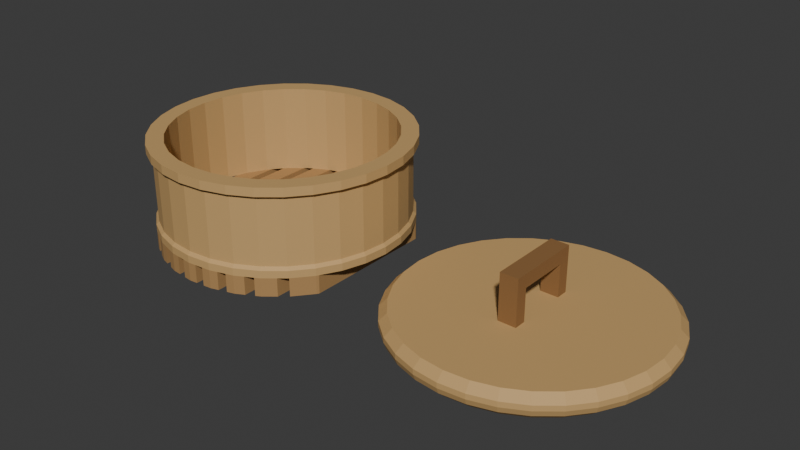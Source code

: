 # Source: source.blend  (saved by Blender 4.3.34; exported with 4.5.12 LTS)
import bpy
from mathutils import Matrix  # noqa: F401  (used for matrix-valued properties, if any)

bpy.ops.wm.read_factory_settings(use_empty=True)
scene = bpy.context.scene
scene.name = 'Scene'

# ---- collections
col_collection = bpy.data.collections.new('Collection'); scene.collection.children.link(col_collection)

# ---- materials (node trees are filled in below, after node groups)
mat_honeybamboo = bpy.data.materials.new('HoneyBamboo')
mat_honeybamboo.diffuse_color = (0.58, 0.36, 0.14, 1.0)
mat_warmbambooslats = bpy.data.materials.new('WarmBambooSlats')
mat_warmbambooslats.diffuse_color = (0.42, 0.24, 0.09, 1.0)
mat_darkbamboobinding = bpy.data.materials.new('DarkBambooBinding')
mat_darkbamboobinding.diffuse_color = (0.27, 0.135, 0.045, 1.0)

# ---- material node trees
mat_honeybamboo.use_nodes = True; mat_honeybamboo.node_tree.nodes.clear()
_N = mat_honeybamboo.node_tree.nodes; _L = mat_honeybamboo.node_tree.links
n0 = _N.new('ShaderNodeBsdfPrincipled'); n0.name = 'Principled BSDF'; n0.location = (10, 300)
n0.inputs[0].default_value = (0.58, 0.36, 0.14, 1.0)
n0.inputs[2].default_value = 0.68
n1 = _N.new('ShaderNodeOutputMaterial'); n1.name = 'Material Output'; n1.location = (300, 300)
_L.new(n0.outputs[0], n1.inputs[0])
n1.is_active_output = True
mat_warmbambooslats.use_nodes = True; mat_warmbambooslats.node_tree.nodes.clear()
_N = mat_warmbambooslats.node_tree.nodes; _L = mat_warmbambooslats.node_tree.links
n0 = _N.new('ShaderNodeBsdfPrincipled'); n0.name = 'Principled BSDF'; n0.location = (10, 300)
n0.inputs[0].default_value = (0.42, 0.24, 0.09, 1.0)
n0.inputs[2].default_value = 0.74
n1 = _N.new('ShaderNodeOutputMaterial'); n1.name = 'Material Output'; n1.location = (300, 300)
_L.new(n0.outputs[0], n1.inputs[0])
n1.is_active_output = True
mat_darkbamboobinding.use_nodes = True; mat_darkbamboobinding.node_tree.nodes.clear()
_N = mat_darkbamboobinding.node_tree.nodes; _L = mat_darkbamboobinding.node_tree.links
n0 = _N.new('ShaderNodeBsdfPrincipled'); n0.name = 'Principled BSDF'; n0.location = (10, 300)
n0.inputs[0].default_value = (0.27, 0.135, 0.045, 1.0)
n0.inputs[2].default_value = 0.72
n1 = _N.new('ShaderNodeOutputMaterial'); n1.name = 'Material Output'; n1.location = (300, 300)
_L.new(n0.outputs[0], n1.inputs[0])
n1.is_active_output = True

# ---- world
world_world = bpy.data.worlds.new('World'); scene.world = world_world
world_world.use_nodes = True; world_world.node_tree.nodes.clear()
_N = world_world.node_tree.nodes; _L = world_world.node_tree.links
n0 = _N.new('ShaderNodeOutputWorld'); n0.name = 'World Output'; n0.location = (300, 300)
n1 = _N.new('ShaderNodeBackground'); n1.name = 'Background'; n1.location = (10, 300)
n1.inputs[0].default_value = (0.05088, 0.05088, 0.05088, 1.0)
_L.new(n1.outputs[0], n0.inputs[0])
n0.is_active_output = True
world_world.color = (0.05088, 0.05088, 0.05088)
world_world.sun_shadow_jitter_overblur = 0.0

# ---- meshes
me_thickcircular_bamboobody = bpy.data.meshes.new('ThickCircular_BambooBody')
me_thickcircular_bamboobody.from_pydata([(0.15, 0.0, 0.025), (0.1471, 0.02926, 0.025), (0.1667, 0.03317, 0.025), (0.17, 0.0, 0.025), (0.1386, 0.0574, 0.025), (0.1571, 0.06506, 0.025), (0.1247, 0.08334, 0.025), (0.1413, 0.09445, 0.025), (0.1061, 0.1061, 0.025), (0.1202, 0.1202, 0.025), (0.08334, 0.1247, 0.025), (0.09445, 0.1413, 0.025), (0.0574, 0.1386, 0.025), (0.06506, 0.1571, 0.025), (0.02926, 0.1471, 0.025), (0.03317, 0.1667, 0.025), (0.0, 0.15, 0.025), (0.0, 0.17, 0.025), (-0.02926, 0.1471, 0.025), (-0.03317, 0.1667, 0.025), (-0.0574, 0.1386, 0.025), (-0.06506, 0.1571, 0.025), (-0.08334, 0.1247, 0.025), (-0.09445, 0.1413, 0.025), (-0.1061, 0.1061, 0.025), (-0.1202, 0.1202, 0.025), (-0.1247, 0.08334, 0.025), (-0.1413, 0.09445, 0.025), (-0.1386, 0.0574, 0.025), (-0.1571, 0.06506, 0.025), (-0.1471, 0.02926, 0.025), (-0.1667, 0.03317, 0.025), (-0.15, 0.0, 0.025), (-0.17, 0.0, 0.025), (-0.1471, -0.02926, 0.025), (-0.1667, -0.03317, 0.025), (-0.1386, -0.0574, 0.025), (-0.1571, -0.06506, 0.025), (-0.1247, -0.08334, 0.025), (-0.1413, -0.09445, 0.025), (-0.1061, -0.1061, 0.025), (-0.1202, -0.1202, 0.025), (-0.08334, -0.1247, 0.025), (-0.09445, -0.1413, 0.025), (-0.0574, -0.1386, 0.025), (-0.06506, -0.1571, 0.025), (-0.02926, -0.1471, 0.025), (-0.03317, -0.1667, 0.025), (0.0, -0.15, 0.025), (0.0, -0.17, 0.025), (0.02926, -0.1471, 0.025), (0.03317, -0.1667, 0.025), (0.0574, -0.1386, 0.025), (0.06506, -0.1571, 0.025), (0.08334, -0.1247, 0.025), (0.09445, -0.1413, 0.025), (0.1061, -0.1061, 0.025), (0.1202, -0.1202, 0.025), (0.1247, -0.08334, 0.025), (0.1413, -0.09445, 0.025), (0.1386, -0.0574, 0.025), (0.1571, -0.06506, 0.025), (0.1471, -0.02926, 0.025), (0.1667, -0.03317, 0.025), (0.1667, 0.03317, 0.035), (0.17, 0.0, 0.035), (0.1571, 0.06506, 0.035), (0.1413, 0.09445, 0.035), (0.1202, 0.1202, 0.035), (0.09445, 0.1413, 0.035), (0.06506, 0.1571, 0.035), (0.03317, 0.1667, 0.035), (0.0, 0.17, 0.035), (-0.03317, 0.1667, 0.035), (-0.06506, 0.1571, 0.035), (-0.09445, 0.1413, 0.035), (-0.1202, 0.1202, 0.035), (-0.1413, 0.09445, 0.035), (-0.1571, 0.06506, 0.035), (-0.1667, 0.03317, 0.035), (-0.17, 0.0, 0.035), (-0.1667, -0.03317, 0.035), (-0.1571, -0.06506, 0.035), (-0.1413, -0.09445, 0.035), (-0.1202, -0.1202, 0.035), (-0.09445, -0.1413, 0.035), (-0.06506, -0.1571, 0.035), (-0.03317, -0.1667, 0.035), (0.0, -0.17, 0.035), (0.03317, -0.1667, 0.035), (0.06506, -0.1571, 0.035), (0.09445, -0.1413, 0.035), (0.1202, -0.1202, 0.035), (0.1413, -0.09445, 0.035), (0.1571, -0.06506, 0.035), (0.1667, -0.03317, 0.035), (0.1628, 0.03238, 0.039), (0.166, 0.0, 0.039), (0.1534, 0.06353, 0.039), (0.138, 0.09222, 0.039), (0.1174, 0.1174, 0.039), (0.09222, 0.138, 0.039), (0.06353, 0.1534, 0.039), (0.03238, 0.1628, 0.039), (0.0, 0.166, 0.039), (-0.03238, 0.1628, 0.039), (-0.06353, 0.1534, 0.039), (-0.09222, 0.138, 0.039), (-0.1174, 0.1174, 0.039), (-0.138, 0.09222, 0.039), (-0.1534, 0.06353, 0.039), (-0.1628, 0.03238, 0.039), (-0.166, 0.0, 0.039), (-0.1628, -0.03238, 0.039), (-0.1534, -0.06353, 0.039), (-0.138, -0.09222, 0.039), (-0.1174, -0.1174, 0.039), (-0.09222, -0.138, 0.039), (-0.06353, -0.1534, 0.039), (-0.03238, -0.1628, 0.039), (0.0, -0.166, 0.039), (0.03238, -0.1628, 0.039), (0.06353, -0.1534, 0.039), (0.09222, -0.138, 0.039), (0.1174, -0.1174, 0.039), (0.138, -0.09222, 0.039), (0.1534, -0.06353, 0.039), (0.1628, -0.03238, 0.039), (0.1628, 0.03238, 0.129), (0.166, 0.0, 0.129), (0.1534, 0.06353, 0.129), (0.138, 0.09222, 0.129), (0.1174, 0.1174, 0.129), (0.09222, 0.138, 0.129), (0.06353, 0.1534, 0.129), (0.03238, 0.1628, 0.129), (0.0, 0.166, 0.129), (-0.03238, 0.1628, 0.129), (-0.06353, 0.1534, 0.129), (-0.09222, 0.138, 0.129), (-0.1174, 0.1174, 0.129), (-0.138, 0.09222, 0.129), (-0.1534, 0.06353, 0.129), (-0.1628, 0.03238, 0.129), (-0.166, 0.0, 0.129), (-0.1628, -0.03238, 0.129), (-0.1534, -0.06353, 0.129), (-0.138, -0.09222, 0.129), (-0.1174, -0.1174, 0.129), (-0.09222, -0.138, 0.129), (-0.06353, -0.1534, 0.129), (-0.03238, -0.1628, 0.129), (0.0, -0.166, 0.129), (0.03238, -0.1628, 0.129), (0.06353, -0.1534, 0.129), (0.09222, -0.138, 0.129), (0.1174, -0.1174, 0.129), (0.138, -0.09222, 0.129), (0.1534, -0.06353, 0.129), (0.1628, -0.03238, 0.129), (0.1697, 0.03375, 0.133), (0.173, 0.0, 0.133), (0.1598, 0.0662, 0.133), (0.1438, 0.09611, 0.133), (0.1223, 0.1223, 0.133), (0.09611, 0.1438, 0.133), (0.0662, 0.1598, 0.133), (0.03375, 0.1697, 0.133), (0.0, 0.173, 0.133), (-0.03375, 0.1697, 0.133), (-0.0662, 0.1598, 0.133), (-0.09611, 0.1438, 0.133), (-0.1223, 0.1223, 0.133), (-0.1438, 0.09611, 0.133), (-0.1598, 0.0662, 0.133), (-0.1697, 0.03375, 0.133), (-0.173, 0.0, 0.133), (-0.1697, -0.03375, 0.133), (-0.1598, -0.0662, 0.133), (-0.1438, -0.09611, 0.133), (-0.1223, -0.1223, 0.133), (-0.09611, -0.1438, 0.133), (-0.0662, -0.1598, 0.133), (-0.03375, -0.1697, 0.133), (0.0, -0.173, 0.133), (0.03375, -0.1697, 0.133), (0.0662, -0.1598, 0.133), (0.09611, -0.1438, 0.133), (0.1223, -0.1223, 0.133), (0.1438, -0.09611, 0.133), (0.1598, -0.0662, 0.133), (0.1697, -0.03375, 0.133), (0.1697, 0.03375, 0.145), (0.173, 0.0, 0.145), (0.1598, 0.0662, 0.145), (0.1438, 0.09611, 0.145), (0.1223, 0.1223, 0.145), (0.09611, 0.1438, 0.145), (0.0662, 0.1598, 0.145), (0.03375, 0.1697, 0.145), (0.0, 0.173, 0.145), (-0.03375, 0.1697, 0.145), (-0.0662, 0.1598, 0.145), (-0.09611, 0.1438, 0.145), (-0.1223, 0.1223, 0.145), (-0.1438, 0.09611, 0.145), (-0.1598, 0.0662, 0.145), (-0.1697, 0.03375, 0.145), (-0.173, 0.0, 0.145), (-0.1697, -0.03375, 0.145), (-0.1598, -0.0662, 0.145), (-0.1438, -0.09611, 0.145), (-0.1223, -0.1223, 0.145), (-0.09611, -0.1438, 0.145), (-0.0662, -0.1598, 0.145), (-0.03375, -0.1697, 0.145), (0.0, -0.173, 0.145), (0.03375, -0.1697, 0.145), (0.0662, -0.1598, 0.145), (0.09611, -0.1438, 0.145), (0.1223, -0.1223, 0.145), (0.1438, -0.09611, 0.145), (0.1598, -0.0662, 0.145), (0.1697, -0.03375, 0.145), (0.1471, 0.02926, 0.145), (0.15, 0.0, 0.145), (0.1386, 0.0574, 0.145), (0.1247, 0.08334, 0.145), (0.1061, 0.1061, 0.145), (0.08334, 0.1247, 0.145), (0.0574, 0.1386, 0.145), (0.02926, 0.1471, 0.145), (0.0, 0.15, 0.145), (-0.02926, 0.1471, 0.145), (-0.0574, 0.1386, 0.145), (-0.08334, 0.1247, 0.145), (-0.1061, 0.1061, 0.145), (-0.1247, 0.08334, 0.145), (-0.1386, 0.0574, 0.145), (-0.1471, 0.02926, 0.145), (-0.15, 0.0, 0.145), (-0.1471, -0.02926, 0.145), (-0.1386, -0.0574, 0.145), (-0.1247, -0.08334, 0.145), (-0.1061, -0.1061, 0.145), (-0.08334, -0.1247, 0.145), (-0.0574, -0.1386, 0.145), (-0.02926, -0.1471, 0.145), (0.0, -0.15, 0.145), (0.02926, -0.1471, 0.145), (0.0574, -0.1386, 0.145), (0.08334, -0.1247, 0.145), (0.1061, -0.1061, 0.145), (0.1247, -0.08334, 0.145), (0.1386, -0.0574, 0.145), (0.1471, -0.02926, 0.145)], [], [(0, 1, 2), (0, 2, 3), (1, 4, 5), (1, 5, 2), (4, 6, 7), (4, 7, 5), (6, 8, 9), (6, 9, 7), (8, 10, 11), (8, 11, 9), (10, 12, 13), (10, 13, 11), (12, 14, 15), (12, 15, 13), (14, 16, 17), (14, 17, 15), (16, 18, 19), (16, 19, 17), (18, 20, 21), (18, 21, 19), (20, 22, 23), (20, 23, 21), (22, 24, 25), (22, 25, 23), (24, 26, 27), (24, 27, 25), (26, 28, 29), (26, 29, 27), (28, 30, 31), (28, 31, 29), (30, 32, 33), (30, 33, 31), (32, 34, 35), (32, 35, 33), (34, 36, 37), (34, 37, 35), (36, 38, 39), (36, 39, 37), (38, 40, 41), (38, 41, 39), (40, 42, 43), (40, 43, 41), (42, 44, 45), (42, 45, 43), (44, 46, 47), (44, 47, 45), (46, 48, 49), (46, 49, 47), (48, 50, 51), (48, 51, 49), (50, 52, 53), (50, 53, 51), (52, 54, 55), (52, 55, 53), (54, 56, 57), (54, 57, 55), (56, 58, 59), (56, 59, 57), (58, 60, 61), (58, 61, 59), (60, 62, 63), (60, 63, 61), (62, 0, 3), (62, 3, 63), (3, 2, 64), (3, 64, 65), (2, 5, 66), (2, 66, 64), (5, 7, 67), (5, 67, 66), (7, 9, 68), (7, 68, 67), (9, 11, 69), (9, 69, 68), (11, 13, 70), (11, 70, 69), (13, 15, 71), (13, 71, 70), (15, 17, 72), (15, 72, 71), (17, 19, 73), (17, 73, 72), (19, 21, 74), (19, 74, 73), (21, 23, 75), (21, 75, 74), (23, 25, 76), (23, 76, 75), (25, 27, 77), (25, 77, 76), (27, 29, 78), (27, 78, 77), (29, 31, 79), (29, 79, 78), (31, 33, 80), (31, 80, 79), (33, 35, 81), (33, 81, 80), (35, 37, 82), (35, 82, 81), (37, 39, 83), (37, 83, 82), (39, 41, 84), (39, 84, 83), (41, 43, 85), (41, 85, 84), (43, 45, 86), (43, 86, 85), (45, 47, 87), (45, 87, 86), (47, 49, 88), (47, 88, 87), (49, 51, 89), (49, 89, 88), (51, 53, 90), (51, 90, 89), (53, 55, 91), (53, 91, 90), (55, 57, 92), (55, 92, 91), (57, 59, 93), (57, 93, 92), (59, 61, 94), (59, 94, 93), (61, 63, 95), (61, 95, 94), (63, 3, 65), (63, 65, 95), (65, 64, 96), (65, 96, 97), (64, 66, 98), (64, 98, 96), (66, 67, 99), (66, 99, 98), (67, 68, 100), (67, 100, 99), (68, 69, 101), (68, 101, 100), (69, 70, 102), (69, 102, 101), (70, 71, 103), (70, 103, 102), (71, 72, 104), (71, 104, 103), (72, 73, 105), (72, 105, 104), (73, 74, 106), (73, 106, 105), (74, 75, 107), (74, 107, 106), (75, 76, 108), (75, 108, 107), (76, 77, 109), (76, 109, 108), (77, 78, 110), (77, 110, 109), (78, 79, 111), (78, 111, 110), (79, 80, 112), (79, 112, 111), (80, 81, 113), (80, 113, 112), (81, 82, 114), (81, 114, 113), (82, 83, 115), (82, 115, 114), (83, 84, 116), (83, 116, 115), (84, 85, 117), (84, 117, 116), (85, 86, 118), (85, 118, 117), (86, 87, 119), (86, 119, 118), (87, 88, 120), (87, 120, 119), (88, 89, 121), (88, 121, 120), (89, 90, 122), (89, 122, 121), (90, 91, 123), (90, 123, 122), (91, 92, 124), (91, 124, 123), (92, 93, 125), (92, 125, 124), (93, 94, 126), (93, 126, 125), (94, 95, 127), (94, 127, 126), (95, 65, 97), (95, 97, 127), (97, 96, 128), (97, 128, 129), (96, 98, 130), (96, 130, 128), (98, 99, 131), (98, 131, 130), (99, 100, 132), (99, 132, 131), (100, 101, 133), (100, 133, 132), (101, 102, 134), (101, 134, 133), (102, 103, 135), (102, 135, 134), (103, 104, 136), (103, 136, 135), (104, 105, 137), (104, 137, 136), (105, 106, 138), (105, 138, 137), (106, 107, 139), (106, 139, 138), (107, 108, 140), (107, 140, 139), (108, 109, 141), (108, 141, 140), (109, 110, 142), (109, 142, 141), (110, 111, 143), (110, 143, 142), (111, 112, 144), (111, 144, 143), (112, 113, 145), (112, 145, 144), (113, 114, 146), (113, 146, 145), (114, 115, 147), (114, 147, 146), (115, 116, 148), (115, 148, 147), (116, 117, 149), (116, 149, 148), (117, 118, 150), (117, 150, 149), (118, 119, 151), (118, 151, 150), (119, 120, 152), (119, 152, 151), (120, 121, 153), (120, 153, 152), (121, 122, 154), (121, 154, 153), (122, 123, 155), (122, 155, 154), (123, 124, 156), (123, 156, 155), (124, 125, 157), (124, 157, 156), (125, 126, 158), (125, 158, 157), (126, 127, 159), (126, 159, 158), (127, 97, 129), (127, 129, 159), (129, 128, 160), (129, 160, 161), (128, 130, 162), (128, 162, 160), (130, 131, 163), (130, 163, 162), (131, 132, 164), (131, 164, 163), (132, 133, 165), (132, 165, 164), (133, 134, 166), (133, 166, 165), (134, 135, 167), (134, 167, 166), (135, 136, 168), (135, 168, 167), (136, 137, 169), (136, 169, 168), (137, 138, 170), (137, 170, 169), (138, 139, 171), (138, 171, 170), (139, 140, 172), (139, 172, 171), (140, 141, 173), (140, 173, 172), (141, 142, 174), (141, 174, 173), (142, 143, 175), (142, 175, 174), (143, 144, 176), (143, 176, 175), (144, 145, 177), (144, 177, 176), (145, 146, 178), (145, 178, 177), (146, 147, 179), (146, 179, 178), (147, 148, 180), (147, 180, 179), (148, 149, 181), (148, 181, 180), (149, 150, 182), (149, 182, 181), (150, 151, 183), (150, 183, 182), (151, 152, 184), (151, 184, 183), (152, 153, 185), (152, 185, 184), (153, 154, 186), (153, 186, 185), (154, 155, 187), (154, 187, 186), (155, 156, 188), (155, 188, 187), (156, 157, 189), (156, 189, 188), (157, 158, 190), (157, 190, 189), (158, 159, 191), (158, 191, 190), (159, 129, 161), (159, 161, 191), (161, 160, 192), (161, 192, 193), (160, 162, 194), (160, 194, 192), (162, 163, 195), (162, 195, 194), (163, 164, 196), (163, 196, 195), (164, 165, 197), (164, 197, 196), (165, 166, 198), (165, 198, 197), (166, 167, 199), (166, 199, 198), (167, 168, 200), (167, 200, 199), (168, 169, 201), (168, 201, 200), (169, 170, 202), (169, 202, 201), (170, 171, 203), (170, 203, 202), (171, 172, 204), (171, 204, 203), (172, 173, 205), (172, 205, 204), (173, 174, 206), (173, 206, 205), (174, 175, 207), (174, 207, 206), (175, 176, 208), (175, 208, 207), (176, 177, 209), (176, 209, 208), (177, 178, 210), (177, 210, 209), (178, 179, 211), (178, 211, 210), (179, 180, 212), (179, 212, 211), (180, 181, 213), (180, 213, 212), (181, 182, 214), (181, 214, 213), (182, 183, 215), (182, 215, 214), (183, 184, 216), (183, 216, 215), (184, 185, 217), (184, 217, 216), (185, 186, 218), (185, 218, 217), (186, 187, 219), (186, 219, 218), (187, 188, 220), (187, 220, 219), (188, 189, 221), (188, 221, 220), (189, 190, 222), (189, 222, 221), (190, 191, 223), (190, 223, 222), (191, 161, 193), (191, 193, 223), (193, 192, 224), (193, 224, 225), (192, 194, 226), (192, 226, 224), (194, 195, 227), (194, 227, 226), (195, 196, 228), (195, 228, 227), (196, 197, 229), (196, 229, 228), (197, 198, 230), (197, 230, 229), (198, 199, 231), (198, 231, 230), (199, 200, 232), (199, 232, 231), (200, 201, 233), (200, 233, 232), (201, 202, 234), (201, 234, 233), (202, 203, 235), (202, 235, 234), (203, 204, 236), (203, 236, 235), (204, 205, 237), (204, 237, 236), (205, 206, 238), (205, 238, 237), (206, 207, 239), (206, 239, 238), (207, 208, 240), (207, 240, 239), (208, 209, 241), (208, 241, 240), (209, 210, 242), (209, 242, 241), (210, 211, 243), (210, 243, 242), (211, 212, 244), (211, 244, 243), (212, 213, 245), (212, 245, 244), (213, 214, 246), (213, 246, 245), (214, 215, 247), (214, 247, 246), (215, 216, 248), (215, 248, 247), (216, 217, 249), (216, 249, 248), (217, 218, 250), (217, 250, 249), (218, 219, 251), (218, 251, 250), (219, 220, 252), (219, 252, 251), (220, 221, 253), (220, 253, 252), (221, 222, 254), (221, 254, 253), (222, 223, 255), (222, 255, 254), (223, 193, 225), (223, 225, 255), (225, 224, 1), (225, 1, 0), (224, 226, 4), (224, 4, 1), (226, 227, 6), (226, 6, 4), (227, 228, 8), (227, 8, 6), (228, 229, 10), (228, 10, 8), (229, 230, 12), (229, 12, 10), (230, 231, 14), (230, 14, 12), (231, 232, 16), (231, 16, 14), (232, 233, 18), (232, 18, 16), (233, 234, 20), (233, 20, 18), (234, 235, 22), (234, 22, 20), (235, 236, 24), (235, 24, 22), (236, 237, 26), (236, 26, 24), (237, 238, 28), (237, 28, 26), (238, 239, 30), (238, 30, 28), (239, 240, 32), (239, 32, 30), (240, 241, 34), (240, 34, 32), (241, 242, 36), (241, 36, 34), (242, 243, 38), (242, 38, 36), (243, 244, 40), (243, 40, 38), (244, 245, 42), (244, 42, 40), (245, 246, 44), (245, 44, 42), (246, 247, 46), (246, 46, 44), (247, 248, 48), (247, 48, 46), (248, 249, 50), (248, 50, 48), (249, 250, 52), (249, 52, 50), (250, 251, 54), (250, 54, 52), (251, 252, 56), (251, 56, 54), (252, 253, 58), (252, 58, 56), (253, 254, 60), (253, 60, 58), (254, 255, 62), (254, 62, 60), (255, 225, 0), (255, 0, 62)])
me_thickcircular_bamboobody.materials.append(mat_honeybamboo)
me_thickcircular_bamboobody.materials.append(mat_warmbambooslats)
me_thickcircular_bamboobody.materials.append(mat_darkbamboobinding)
me_thickcircular_bamboobody.update()
me_finitebottombambooslat_01 = bpy.data.meshes.new('FiniteBottomBambooSlat_01')
me_finitebottombambooslat_01.from_pydata([(-0.1413, 0.09445, 0.0), (-0.143, 0.09136, 0.0), (-0.143, -0.09136, 0.0), (-0.1413, -0.09445, 0.0), (-0.121, -0.1192, 0.0), (-0.121, 0.1192, 0.0), (-0.1413, 0.09445, 0.025), (-0.143, 0.09136, 0.025), (-0.143, -0.09136, 0.025), (-0.1413, -0.09445, 0.025), (-0.121, -0.1192, 0.025), (-0.121, 0.1192, 0.025)], [], [(2, 1, 0), (3, 2, 0), (4, 3, 0), (0, 5, 4), (6, 7, 8), (6, 8, 9), (6, 9, 10), (10, 11, 6), (1, 2, 8), (1, 8, 7), (2, 3, 9), (2, 9, 8), (3, 4, 10), (3, 10, 9), (4, 5, 11), (4, 11, 10), (5, 0, 6), (5, 6, 11), (0, 1, 7), (0, 7, 6)])
me_finitebottombambooslat_01.polygons.foreach_set('material_index', [1, 1, 1, 1, 1, 1, 1, 1, 1, 1, 1, 1, 1, 1, 1, 1, 1, 1, 1, 1])
me_finitebottombambooslat_01.materials.append(mat_honeybamboo)
me_finitebottombambooslat_01.materials.append(mat_warmbambooslats)
me_finitebottombambooslat_01.materials.append(mat_darkbamboobinding)
me_finitebottombambooslat_01.update()
me_finitebottombambooslat_02 = bpy.data.meshes.new('FiniteBottomBambooSlat_02')
me_finitebottombambooslat_02.from_pydata([(-0.09445, 0.1413, 0.0), (-0.11, 0.1286, 0.0), (-0.11, -0.1286, 0.0), (-0.09445, -0.1413, 0.0), (-0.088, -0.1448, 0.0), (-0.088, 0.1448, 0.0), (-0.09445, 0.1413, 0.025), (-0.11, 0.1286, 0.025), (-0.11, -0.1286, 0.025), (-0.09445, -0.1413, 0.025), (-0.088, -0.1448, 0.025), (-0.088, 0.1448, 0.025)], [], [(2, 1, 0), (3, 2, 0), (4, 3, 0), (0, 5, 4), (6, 7, 8), (6, 8, 9), (6, 9, 10), (10, 11, 6), (1, 2, 8), (1, 8, 7), (2, 3, 9), (2, 9, 8), (3, 4, 10), (3, 10, 9), (4, 5, 11), (4, 11, 10), (5, 0, 6), (5, 6, 11), (0, 1, 7), (0, 7, 6)])
me_finitebottombambooslat_02.polygons.foreach_set('material_index', [1, 1, 1, 1, 1, 1, 1, 1, 1, 1, 1, 1, 1, 1, 1, 1, 1, 1, 1, 1])
me_finitebottombambooslat_02.materials.append(mat_honeybamboo)
me_finitebottombambooslat_02.materials.append(mat_warmbambooslats)
me_finitebottombambooslat_02.materials.append(mat_darkbamboobinding)
me_finitebottombambooslat_02.update()
me_finitebottombambooslat_03 = bpy.data.meshes.new('FiniteBottomBambooSlat_03')
me_finitebottombambooslat_03.from_pydata([(-0.06506, 0.1571, 0.0), (-0.077, 0.1507, 0.0), (-0.077, -0.1507, 0.0), (-0.06506, -0.1571, 0.0), (-0.055, -0.1601, 0.0), (-0.055, 0.1601, 0.0), (-0.06506, 0.1571, 0.025), (-0.077, 0.1507, 0.025), (-0.077, -0.1507, 0.025), (-0.06506, -0.1571, 0.025), (-0.055, -0.1601, 0.025), (-0.055, 0.1601, 0.025)], [], [(2, 1, 0), (3, 2, 0), (4, 3, 0), (0, 5, 4), (6, 7, 8), (6, 8, 9), (6, 9, 10), (10, 11, 6), (1, 2, 8), (1, 8, 7), (2, 3, 9), (2, 9, 8), (3, 4, 10), (3, 10, 9), (4, 5, 11), (4, 11, 10), (5, 0, 6), (5, 6, 11), (0, 1, 7), (0, 7, 6)])
me_finitebottombambooslat_03.polygons.foreach_set('material_index', [1, 1, 1, 1, 1, 1, 1, 1, 1, 1, 1, 1, 1, 1, 1, 1, 1, 1, 1, 1])
me_finitebottombambooslat_03.materials.append(mat_honeybamboo)
me_finitebottombambooslat_03.materials.append(mat_warmbambooslats)
me_finitebottombambooslat_03.materials.append(mat_darkbamboobinding)
me_finitebottombambooslat_03.update()
me_finitebottombambooslat_04 = bpy.data.meshes.new('FiniteBottomBambooSlat_04')
me_finitebottombambooslat_04.from_pydata([(-0.03317, 0.1667, 0.0), (-0.044, 0.1634, 0.0), (-0.044, -0.1634, 0.0), (-0.03317, -0.1667, 0.0), (-0.022, -0.1678, 0.0), (-0.022, 0.1678, 0.0), (-0.03317, 0.1667, 0.025), (-0.044, 0.1634, 0.025), (-0.044, -0.1634, 0.025), (-0.03317, -0.1667, 0.025), (-0.022, -0.1678, 0.025), (-0.022, 0.1678, 0.025)], [], [(2, 1, 0), (3, 2, 0), (4, 3, 0), (0, 5, 4), (6, 7, 8), (6, 8, 9), (6, 9, 10), (10, 11, 6), (1, 2, 8), (1, 8, 7), (2, 3, 9), (2, 9, 8), (3, 4, 10), (3, 10, 9), (4, 5, 11), (4, 11, 10), (5, 0, 6), (5, 6, 11), (0, 1, 7), (0, 7, 6)])
me_finitebottombambooslat_04.polygons.foreach_set('material_index', [1, 1, 1, 1, 1, 1, 1, 1, 1, 1, 1, 1, 1, 1, 1, 1, 1, 1, 1, 1])
me_finitebottombambooslat_04.materials.append(mat_honeybamboo)
me_finitebottombambooslat_04.materials.append(mat_warmbambooslats)
me_finitebottombambooslat_04.materials.append(mat_darkbamboobinding)
me_finitebottombambooslat_04.update()
me_finitebottombambooslat_05 = bpy.data.meshes.new('FiniteBottomBambooSlat_05')
me_finitebottombambooslat_05.from_pydata([(0.0, 0.17, 0.0), (-0.011, 0.1689, 0.0), (-0.011, -0.1689, 0.0), (0.0, -0.17, 0.0), (0.011, -0.1689, 0.0), (0.011, 0.1689, 0.0), (0.0, 0.17, 0.025), (-0.011, 0.1689, 0.025), (-0.011, -0.1689, 0.025), (0.0, -0.17, 0.025), (0.011, -0.1689, 0.025), (0.011, 0.1689, 0.025)], [], [(2, 1, 0), (3, 2, 0), (4, 3, 0), (0, 5, 4), (6, 7, 8), (6, 8, 9), (6, 9, 10), (10, 11, 6), (1, 2, 8), (1, 8, 7), (2, 3, 9), (2, 9, 8), (3, 4, 10), (3, 10, 9), (4, 5, 11), (4, 11, 10), (5, 0, 6), (5, 6, 11), (0, 1, 7), (0, 7, 6)])
me_finitebottombambooslat_05.polygons.foreach_set('material_index', [1, 1, 1, 1, 1, 1, 1, 1, 1, 1, 1, 1, 1, 1, 1, 1, 1, 1, 1, 1])
me_finitebottombambooslat_05.materials.append(mat_honeybamboo)
me_finitebottombambooslat_05.materials.append(mat_warmbambooslats)
me_finitebottombambooslat_05.materials.append(mat_darkbamboobinding)
me_finitebottombambooslat_05.update()
me_finitebottombambooslat_06 = bpy.data.meshes.new('FiniteBottomBambooSlat_06')
me_finitebottombambooslat_06.from_pydata([(0.03317, 0.1667, 0.0), (0.022, 0.1678, 0.0), (0.022, -0.1678, 0.0), (0.03317, -0.1667, 0.0), (0.044, -0.1634, 0.0), (0.044, 0.1634, 0.0), (0.03317, 0.1667, 0.025), (0.022, 0.1678, 0.025), (0.022, -0.1678, 0.025), (0.03317, -0.1667, 0.025), (0.044, -0.1634, 0.025), (0.044, 0.1634, 0.025)], [], [(2, 1, 0), (3, 2, 0), (4, 3, 0), (0, 5, 4), (6, 7, 8), (6, 8, 9), (6, 9, 10), (10, 11, 6), (1, 2, 8), (1, 8, 7), (2, 3, 9), (2, 9, 8), (3, 4, 10), (3, 10, 9), (4, 5, 11), (4, 11, 10), (5, 0, 6), (5, 6, 11), (0, 1, 7), (0, 7, 6)])
me_finitebottombambooslat_06.polygons.foreach_set('material_index', [1, 1, 1, 1, 1, 1, 1, 1, 1, 1, 1, 1, 1, 1, 1, 1, 1, 1, 1, 1])
me_finitebottombambooslat_06.materials.append(mat_honeybamboo)
me_finitebottombambooslat_06.materials.append(mat_warmbambooslats)
me_finitebottombambooslat_06.materials.append(mat_darkbamboobinding)
me_finitebottombambooslat_06.update()
me_finitebottombambooslat_07 = bpy.data.meshes.new('FiniteBottomBambooSlat_07')
me_finitebottombambooslat_07.from_pydata([(0.06506, 0.1571, 0.0), (0.055, 0.1601, 0.0), (0.055, -0.1601, 0.0), (0.06506, -0.1571, 0.0), (0.077, -0.1507, 0.0), (0.077, 0.1507, 0.0), (0.06506, 0.1571, 0.025), (0.055, 0.1601, 0.025), (0.055, -0.1601, 0.025), (0.06506, -0.1571, 0.025), (0.077, -0.1507, 0.025), (0.077, 0.1507, 0.025)], [], [(2, 1, 0), (3, 2, 0), (4, 3, 0), (0, 5, 4), (6, 7, 8), (6, 8, 9), (6, 9, 10), (10, 11, 6), (1, 2, 8), (1, 8, 7), (2, 3, 9), (2, 9, 8), (3, 4, 10), (3, 10, 9), (4, 5, 11), (4, 11, 10), (5, 0, 6), (5, 6, 11), (0, 1, 7), (0, 7, 6)])
me_finitebottombambooslat_07.polygons.foreach_set('material_index', [1, 1, 1, 1, 1, 1, 1, 1, 1, 1, 1, 1, 1, 1, 1, 1, 1, 1, 1, 1])
me_finitebottombambooslat_07.materials.append(mat_honeybamboo)
me_finitebottombambooslat_07.materials.append(mat_warmbambooslats)
me_finitebottombambooslat_07.materials.append(mat_darkbamboobinding)
me_finitebottombambooslat_07.update()
me_finitebottombambooslat_08 = bpy.data.meshes.new('FiniteBottomBambooSlat_08')
me_finitebottombambooslat_08.from_pydata([(0.09445, 0.1413, 0.0), (0.088, 0.1448, 0.0), (0.088, -0.1448, 0.0), (0.09445, -0.1413, 0.0), (0.11, -0.1286, 0.0), (0.11, 0.1286, 0.0), (0.09445, 0.1413, 0.025), (0.088, 0.1448, 0.025), (0.088, -0.1448, 0.025), (0.09445, -0.1413, 0.025), (0.11, -0.1286, 0.025), (0.11, 0.1286, 0.025)], [], [(2, 1, 0), (3, 2, 0), (4, 3, 0), (0, 5, 4), (6, 7, 8), (6, 8, 9), (6, 9, 10), (10, 11, 6), (1, 2, 8), (1, 8, 7), (2, 3, 9), (2, 9, 8), (3, 4, 10), (3, 10, 9), (4, 5, 11), (4, 11, 10), (5, 0, 6), (5, 6, 11), (0, 1, 7), (0, 7, 6)])
me_finitebottombambooslat_08.polygons.foreach_set('material_index', [1, 1, 1, 1, 1, 1, 1, 1, 1, 1, 1, 1, 1, 1, 1, 1, 1, 1, 1, 1])
me_finitebottombambooslat_08.materials.append(mat_honeybamboo)
me_finitebottombambooslat_08.materials.append(mat_warmbambooslats)
me_finitebottombambooslat_08.materials.append(mat_darkbamboobinding)
me_finitebottombambooslat_08.update()
me_finitebottombambooslat_09 = bpy.data.meshes.new('FiniteBottomBambooSlat_09')
me_finitebottombambooslat_09.from_pydata([(0.1413, 0.09445, 0.0), (0.121, 0.1192, 0.0), (0.121, -0.1192, 0.0), (0.1413, -0.09445, 0.0), (0.143, -0.09136, 0.0), (0.143, 0.09136, 0.0), (0.1413, 0.09445, 0.025), (0.121, 0.1192, 0.025), (0.121, -0.1192, 0.025), (0.1413, -0.09445, 0.025), (0.143, -0.09136, 0.025), (0.143, 0.09136, 0.025)], [], [(2, 1, 0), (3, 2, 0), (4, 3, 0), (0, 5, 4), (6, 7, 8), (6, 8, 9), (6, 9, 10), (10, 11, 6), (1, 2, 8), (1, 8, 7), (2, 3, 9), (2, 9, 8), (3, 4, 10), (3, 10, 9), (4, 5, 11), (4, 11, 10), (5, 0, 6), (5, 6, 11), (0, 1, 7), (0, 7, 6)])
me_finitebottombambooslat_09.polygons.foreach_set('material_index', [1, 1, 1, 1, 1, 1, 1, 1, 1, 1, 1, 1, 1, 1, 1, 1, 1, 1, 1, 1])
me_finitebottombambooslat_09.materials.append(mat_honeybamboo)
me_finitebottombambooslat_09.materials.append(mat_warmbambooslats)
me_finitebottombambooslat_09.materials.append(mat_darkbamboobinding)
me_finitebottombambooslat_09.update()
me_solidchamfered_displaylid = bpy.data.meshes.new('SolidChamfered_DisplayLid')
me_solidchamfered_displaylid.from_pydata([(0.385, 0.0, 0.0), (0.5419, 0.03121, 0.0), (0.545, 0.0, 0.0), (0.5328, 0.06123, 0.0), (0.518, 0.08889, 0.0), (0.4981, 0.1131, 0.0), (0.4739, 0.133, 0.0), (0.4462, 0.1478, 0.0), (0.4162, 0.1569, 0.0), (0.385, 0.16, 0.0), (0.3538, 0.1569, 0.0), (0.3238, 0.1478, 0.0), (0.2961, 0.133, 0.0), (0.2719, 0.1131, 0.0), (0.252, 0.08889, 0.0), (0.2372, 0.06123, 0.0), (0.2281, 0.03121, 0.0), (0.225, 0.0, 0.0), (0.2281, -0.03121, 0.0), (0.2372, -0.06123, 0.0), (0.252, -0.08889, 0.0), (0.2719, -0.1131, 0.0), (0.2961, -0.133, 0.0), (0.3238, -0.1478, 0.0), (0.3538, -0.1569, 0.0), (0.385, -0.16, 0.0), (0.4162, -0.1569, 0.0), (0.4462, -0.1478, 0.0), (0.4739, -0.133, 0.0), (0.4981, -0.1131, 0.0), (0.518, -0.08889, 0.0), (0.5328, -0.06123, 0.0), (0.5419, -0.03121, 0.0), (0.5517, 0.03317, 0.009), (0.555, 0.0, 0.009), (0.5421, 0.06506, 0.009), (0.5263, 0.09445, 0.009), (0.5052, 0.1202, 0.009), (0.4794, 0.1413, 0.009), (0.4501, 0.1571, 0.009), (0.4182, 0.1667, 0.009), (0.385, 0.17, 0.009), (0.3518, 0.1667, 0.009), (0.3199, 0.1571, 0.009), (0.2906, 0.1413, 0.009), (0.2648, 0.1202, 0.009), (0.2437, 0.09445, 0.009), (0.2279, 0.06506, 0.009), (0.2183, 0.03317, 0.009), (0.215, 0.0, 0.009), (0.2183, -0.03317, 0.009), (0.2279, -0.06506, 0.009), (0.2437, -0.09445, 0.009), (0.2648, -0.1202, 0.009), (0.2906, -0.1413, 0.009), (0.3199, -0.1571, 0.009), (0.3518, -0.1667, 0.009), (0.385, -0.17, 0.009), (0.4182, -0.1667, 0.009), (0.4501, -0.1571, 0.009), (0.4794, -0.1413, 0.009), (0.5052, -0.1202, 0.009), (0.5263, -0.09445, 0.009), (0.5421, -0.06506, 0.009), (0.5517, -0.03317, 0.009), (0.5547, 0.03375, 0.017), (0.558, 0.0, 0.017), (0.5448, 0.0662, 0.017), (0.5288, 0.09611, 0.017), (0.5073, 0.1223, 0.017), (0.4811, 0.1438, 0.017), (0.4512, 0.1598, 0.017), (0.4188, 0.1697, 0.017), (0.385, 0.173, 0.017), (0.3512, 0.1697, 0.017), (0.3188, 0.1598, 0.017), (0.2889, 0.1438, 0.017), (0.2627, 0.1223, 0.017), (0.2412, 0.09611, 0.017), (0.2252, 0.0662, 0.017), (0.2153, 0.03375, 0.017), (0.212, 0.0, 0.017), (0.2153, -0.03375, 0.017), (0.2252, -0.0662, 0.017), (0.2412, -0.09611, 0.017), (0.2627, -0.1223, 0.017), (0.2889, -0.1438, 0.017), (0.3188, -0.1598, 0.017), (0.3512, -0.1697, 0.017), (0.385, -0.173, 0.017), (0.4188, -0.1697, 0.017), (0.4512, -0.1598, 0.017), (0.4811, -0.1438, 0.017), (0.5073, -0.1223, 0.017), (0.5288, -0.09611, 0.017), (0.5448, -0.0662, 0.017), (0.5547, -0.03375, 0.017), (0.5547, 0.03375, 0.024), (0.558, 0.0, 0.024), (0.5448, 0.0662, 0.024), (0.5288, 0.09611, 0.024), (0.5073, 0.1223, 0.024), (0.4811, 0.1438, 0.024), (0.4512, 0.1598, 0.024), (0.4188, 0.1697, 0.024), (0.385, 0.173, 0.024), (0.3512, 0.1697, 0.024), (0.3188, 0.1598, 0.024), (0.2889, 0.1438, 0.024), (0.2627, 0.1223, 0.024), (0.2412, 0.09611, 0.024), (0.2252, 0.0662, 0.024), (0.2153, 0.03375, 0.024), (0.212, 0.0, 0.024), (0.2153, -0.03375, 0.024), (0.2252, -0.0662, 0.024), (0.2412, -0.09611, 0.024), (0.2627, -0.1223, 0.024), (0.2889, -0.1438, 0.024), (0.3188, -0.1598, 0.024), (0.3512, -0.1697, 0.024), (0.385, -0.173, 0.024), (0.4188, -0.1697, 0.024), (0.4512, -0.1598, 0.024), (0.4811, -0.1438, 0.024), (0.5073, -0.1223, 0.024), (0.5288, -0.09611, 0.024), (0.5448, -0.0662, 0.024), (0.5547, -0.03375, 0.024), (0.5449, 0.0318, 0.034), (0.548, 0.0, 0.034), (0.5356, 0.06238, 0.034), (0.5205, 0.09056, 0.034), (0.5003, 0.1153, 0.034), (0.4756, 0.1355, 0.034), (0.4474, 0.1506, 0.034), (0.4168, 0.1599, 0.034), (0.385, 0.163, 0.034), (0.3532, 0.1599, 0.034), (0.3226, 0.1506, 0.034), (0.2944, 0.1355, 0.034), (0.2697, 0.1153, 0.034), (0.2495, 0.09056, 0.034), (0.2344, 0.06238, 0.034), (0.2251, 0.0318, 0.034), (0.222, 0.0, 0.034), (0.2251, -0.0318, 0.034), (0.2344, -0.06238, 0.034), (0.2495, -0.09056, 0.034), (0.2697, -0.1153, 0.034), (0.2944, -0.1355, 0.034), (0.3226, -0.1506, 0.034), (0.3532, -0.1599, 0.034), (0.385, -0.163, 0.034), (0.4168, -0.1599, 0.034), (0.4474, -0.1506, 0.034), (0.4756, -0.1355, 0.034), (0.5003, -0.1153, 0.034), (0.5205, -0.09056, 0.034), (0.5356, -0.06238, 0.034), (0.5449, -0.0318, 0.034), (0.385, 0.0, 0.034)], [], [(0, 1, 2), (0, 3, 1), (0, 4, 3), (0, 5, 4), (0, 6, 5), (0, 7, 6), (0, 8, 7), (0, 9, 8), (0, 10, 9), (0, 11, 10), (0, 12, 11), (0, 13, 12), (0, 14, 13), (0, 15, 14), (0, 16, 15), (0, 17, 16), (0, 18, 17), (0, 19, 18), (0, 20, 19), (0, 21, 20), (0, 22, 21), (0, 23, 22), (0, 24, 23), (0, 25, 24), (0, 26, 25), (0, 27, 26), (0, 28, 27), (0, 29, 28), (0, 30, 29), (0, 31, 30), (0, 32, 31), (0, 2, 32), (2, 1, 33), (2, 33, 34), (1, 3, 35), (1, 35, 33), (3, 4, 36), (3, 36, 35), (4, 5, 37), (4, 37, 36), (5, 6, 38), (5, 38, 37), (6, 7, 39), (6, 39, 38), (7, 8, 40), (7, 40, 39), (8, 9, 41), (8, 41, 40), (9, 10, 42), (9, 42, 41), (10, 11, 43), (10, 43, 42), (11, 12, 44), (11, 44, 43), (12, 13, 45), (12, 45, 44), (13, 14, 46), (13, 46, 45), (14, 15, 47), (14, 47, 46), (15, 16, 48), (15, 48, 47), (16, 17, 49), (16, 49, 48), (17, 18, 50), (17, 50, 49), (18, 19, 51), (18, 51, 50), (19, 20, 52), (19, 52, 51), (20, 21, 53), (20, 53, 52), (21, 22, 54), (21, 54, 53), (22, 23, 55), (22, 55, 54), (23, 24, 56), (23, 56, 55), (24, 25, 57), (24, 57, 56), (25, 26, 58), (25, 58, 57), (26, 27, 59), (26, 59, 58), (27, 28, 60), (27, 60, 59), (28, 29, 61), (28, 61, 60), (29, 30, 62), (29, 62, 61), (30, 31, 63), (30, 63, 62), (31, 32, 64), (31, 64, 63), (32, 2, 34), (32, 34, 64), (34, 33, 65), (34, 65, 66), (33, 35, 67), (33, 67, 65), (35, 36, 68), (35, 68, 67), (36, 37, 69), (36, 69, 68), (37, 38, 70), (37, 70, 69), (38, 39, 71), (38, 71, 70), (39, 40, 72), (39, 72, 71), (40, 41, 73), (40, 73, 72), (41, 42, 74), (41, 74, 73), (42, 43, 75), (42, 75, 74), (43, 44, 76), (43, 76, 75), (44, 45, 77), (44, 77, 76), (45, 46, 78), (45, 78, 77), (46, 47, 79), (46, 79, 78), (47, 48, 80), (47, 80, 79), (48, 49, 81), (48, 81, 80), (49, 50, 82), (49, 82, 81), (50, 51, 83), (50, 83, 82), (51, 52, 84), (51, 84, 83), (52, 53, 85), (52, 85, 84), (53, 54, 86), (53, 86, 85), (54, 55, 87), (54, 87, 86), (55, 56, 88), (55, 88, 87), (56, 57, 89), (56, 89, 88), (57, 58, 90), (57, 90, 89), (58, 59, 91), (58, 91, 90), (59, 60, 92), (59, 92, 91), (60, 61, 93), (60, 93, 92), (61, 62, 94), (61, 94, 93), (62, 63, 95), (62, 95, 94), (63, 64, 96), (63, 96, 95), (64, 34, 66), (64, 66, 96), (66, 65, 97), (66, 97, 98), (65, 67, 99), (65, 99, 97), (67, 68, 100), (67, 100, 99), (68, 69, 101), (68, 101, 100), (69, 70, 102), (69, 102, 101), (70, 71, 103), (70, 103, 102), (71, 72, 104), (71, 104, 103), (72, 73, 105), (72, 105, 104), (73, 74, 106), (73, 106, 105), (74, 75, 107), (74, 107, 106), (75, 76, 108), (75, 108, 107), (76, 77, 109), (76, 109, 108), (77, 78, 110), (77, 110, 109), (78, 79, 111), (78, 111, 110), (79, 80, 112), (79, 112, 111), (80, 81, 113), (80, 113, 112), (81, 82, 114), (81, 114, 113), (82, 83, 115), (82, 115, 114), (83, 84, 116), (83, 116, 115), (84, 85, 117), (84, 117, 116), (85, 86, 118), (85, 118, 117), (86, 87, 119), (86, 119, 118), (87, 88, 120), (87, 120, 119), (88, 89, 121), (88, 121, 120), (89, 90, 122), (89, 122, 121), (90, 91, 123), (90, 123, 122), (91, 92, 124), (91, 124, 123), (92, 93, 125), (92, 125, 124), (93, 94, 126), (93, 126, 125), (94, 95, 127), (94, 127, 126), (95, 96, 128), (95, 128, 127), (96, 66, 98), (96, 98, 128), (98, 97, 129), (98, 129, 130), (97, 99, 131), (97, 131, 129), (99, 100, 132), (99, 132, 131), (100, 101, 133), (100, 133, 132), (101, 102, 134), (101, 134, 133), (102, 103, 135), (102, 135, 134), (103, 104, 136), (103, 136, 135), (104, 105, 137), (104, 137, 136), (105, 106, 138), (105, 138, 137), (106, 107, 139), (106, 139, 138), (107, 108, 140), (107, 140, 139), (108, 109, 141), (108, 141, 140), (109, 110, 142), (109, 142, 141), (110, 111, 143), (110, 143, 142), (111, 112, 144), (111, 144, 143), (112, 113, 145), (112, 145, 144), (113, 114, 146), (113, 146, 145), (114, 115, 147), (114, 147, 146), (115, 116, 148), (115, 148, 147), (116, 117, 149), (116, 149, 148), (117, 118, 150), (117, 150, 149), (118, 119, 151), (118, 151, 150), (119, 120, 152), (119, 152, 151), (120, 121, 153), (120, 153, 152), (121, 122, 154), (121, 154, 153), (122, 123, 155), (122, 155, 154), (123, 124, 156), (123, 156, 155), (124, 125, 157), (124, 157, 156), (125, 126, 158), (125, 158, 157), (126, 127, 159), (126, 159, 158), (127, 128, 160), (127, 160, 159), (128, 98, 130), (128, 130, 160), (130, 129, 161), (129, 131, 161), (131, 132, 161), (132, 133, 161), (133, 134, 161), (134, 135, 161), (135, 136, 161), (136, 137, 161), (137, 138, 161), (138, 139, 161), (139, 140, 161), (140, 141, 161), (141, 142, 161), (142, 143, 161), (143, 144, 161), (144, 145, 161), (145, 146, 161), (146, 147, 161), (147, 148, 161), (148, 149, 161), (149, 150, 161), (150, 151, 161), (151, 152, 161), (152, 153, 161), (153, 154, 161), (154, 155, 161), (155, 156, 161), (156, 157, 161), (157, 158, 161), (158, 159, 161), (159, 160, 161), (160, 130, 161)])
me_solidchamfered_displaylid.materials.append(mat_honeybamboo)
me_solidchamfered_displaylid.materials.append(mat_warmbambooslats)
me_solidchamfered_displaylid.materials.append(mat_darkbamboobinding)
me_solidchamfered_displaylid.update()
me_raisedu_bamboolidhandle = bpy.data.meshes.new('RaisedU_BambooLidHandle')
me_raisedu_bamboolidhandle.from_pydata([(0.373, -0.05, 0.034), (0.373, -0.034, 0.034), (0.373, -0.034, 0.077), (0.373, 0.034, 0.077), (0.373, 0.034, 0.034), (0.373, 0.05, 0.034), (0.373, 0.05, 0.095), (0.373, -0.05, 0.095), (0.397, -0.05, 0.034), (0.397, -0.034, 0.034), (0.397, -0.034, 0.077), (0.397, 0.034, 0.077), (0.397, 0.034, 0.034), (0.397, 0.05, 0.034), (0.397, 0.05, 0.095), (0.397, -0.05, 0.095)], [], [(2, 1, 0), (5, 4, 3), (6, 5, 3), (6, 3, 2), (7, 6, 2), (0, 7, 2), (8, 9, 10), (11, 12, 13), (11, 13, 14), (10, 11, 14), (10, 14, 15), (10, 15, 8), (15, 7, 0), (8, 15, 0), (14, 6, 7), (15, 14, 7), (13, 5, 6), (14, 13, 6), (12, 4, 5), (13, 12, 5), (11, 3, 4), (12, 11, 4), (10, 2, 3), (11, 10, 3), (9, 1, 2), (10, 9, 2), (8, 0, 1), (9, 8, 1)])
me_raisedu_bamboolidhandle.polygons.foreach_set('material_index', [2, 2, 2, 2, 2, 2, 2, 2, 2, 2, 2, 2, 2, 2, 2, 2, 2, 2, 2, 2, 2, 2, 2, 2, 2, 2, 2, 2])
me_raisedu_bamboolidhandle.materials.append(mat_honeybamboo)
me_raisedu_bamboolidhandle.materials.append(mat_warmbambooslats)
me_raisedu_bamboolidhandle.materials.append(mat_darkbamboobinding)
me_raisedu_bamboolidhandle.update()

# ---- objects
ob_onestaticbamboosteamer = bpy.data.objects.new('OneStaticBambooSteamer', None)
ob_thickcircular_bamboobody = bpy.data.objects.new('ThickCircular_BambooBody', me_thickcircular_bamboobody)
ob_finitebottombambooslat_01 = bpy.data.objects.new('FiniteBottomBambooSlat_01', me_finitebottombambooslat_01)
ob_finitebottombambooslat_02 = bpy.data.objects.new('FiniteBottomBambooSlat_02', me_finitebottombambooslat_02)
ob_finitebottombambooslat_03 = bpy.data.objects.new('FiniteBottomBambooSlat_03', me_finitebottombambooslat_03)
ob_finitebottombambooslat_04 = bpy.data.objects.new('FiniteBottomBambooSlat_04', me_finitebottombambooslat_04)
ob_finitebottombambooslat_05 = bpy.data.objects.new('FiniteBottomBambooSlat_05', me_finitebottombambooslat_05)
ob_finitebottombambooslat_06 = bpy.data.objects.new('FiniteBottomBambooSlat_06', me_finitebottombambooslat_06)
ob_finitebottombambooslat_07 = bpy.data.objects.new('FiniteBottomBambooSlat_07', me_finitebottombambooslat_07)
ob_finitebottombambooslat_08 = bpy.data.objects.new('FiniteBottomBambooSlat_08', me_finitebottombambooslat_08)
ob_finitebottombambooslat_09 = bpy.data.objects.new('FiniteBottomBambooSlat_09', me_finitebottombambooslat_09)
ob_solidchamfered_displaylid = bpy.data.objects.new('SolidChamfered_DisplayLid', me_solidchamfered_displaylid)
ob_raisedu_bamboolidhandle = bpy.data.objects.new('RaisedU_BambooLidHandle', me_raisedu_bamboolidhandle)

# ---- transforms, parenting, visibility, modifiers, constraints
ob_onestaticbamboosteamer.location = (0.0, 0.0, 0.0)
ob_thickcircular_bamboobody.parent = ob_onestaticbamboosteamer
ob_thickcircular_bamboobody.location = (0.0, 0.0, 0.0)
ob_finitebottombambooslat_01.parent = ob_onestaticbamboosteamer
ob_finitebottombambooslat_01.location = (0.0, 0.0, 0.0)
ob_finitebottombambooslat_02.parent = ob_onestaticbamboosteamer
ob_finitebottombambooslat_02.location = (0.0, 0.0, 0.0)
ob_finitebottombambooslat_03.parent = ob_onestaticbamboosteamer
ob_finitebottombambooslat_03.location = (0.0, 0.0, 0.0)
ob_finitebottombambooslat_04.parent = ob_onestaticbamboosteamer
ob_finitebottombambooslat_04.location = (0.0, 0.0, 0.0)
ob_finitebottombambooslat_05.parent = ob_onestaticbamboosteamer
ob_finitebottombambooslat_05.location = (0.0, 0.0, 0.0)
ob_finitebottombambooslat_06.parent = ob_onestaticbamboosteamer
ob_finitebottombambooslat_06.location = (0.0, 0.0, 0.0)
ob_finitebottombambooslat_07.parent = ob_onestaticbamboosteamer
ob_finitebottombambooslat_07.location = (0.0, 0.0, 0.0)
ob_finitebottombambooslat_08.parent = ob_onestaticbamboosteamer
ob_finitebottombambooslat_08.location = (0.0, 0.0, 0.0)
ob_finitebottombambooslat_09.parent = ob_onestaticbamboosteamer
ob_finitebottombambooslat_09.location = (0.0, 0.0, 0.0)
ob_solidchamfered_displaylid.parent = ob_onestaticbamboosteamer
ob_solidchamfered_displaylid.location = (0.0, 0.0, 0.0)
ob_raisedu_bamboolidhandle.parent = ob_onestaticbamboosteamer
ob_raisedu_bamboolidhandle.location = (0.0, 0.0, 0.0)

# ---- collection membership
scene.collection.objects.link(ob_onestaticbamboosteamer)
scene.collection.objects.link(ob_thickcircular_bamboobody)
scene.collection.objects.link(ob_finitebottombambooslat_01)
scene.collection.objects.link(ob_finitebottombambooslat_02)
scene.collection.objects.link(ob_finitebottombambooslat_03)
scene.collection.objects.link(ob_finitebottombambooslat_04)
scene.collection.objects.link(ob_finitebottombambooslat_05)
scene.collection.objects.link(ob_finitebottombambooslat_06)
scene.collection.objects.link(ob_finitebottombambooslat_07)
scene.collection.objects.link(ob_finitebottombambooslat_08)
scene.collection.objects.link(ob_finitebottombambooslat_09)
scene.collection.objects.link(ob_solidchamfered_displaylid)
scene.collection.objects.link(ob_raisedu_bamboolidhandle)

# ---- scene / render settings (as saved in the file)
scene.frame_start = 1; scene.frame_end = 250; scene.frame_set(1)
scene.render.engine = 'CYCLES'
scene.render.use_compositing = False
scene.cycles.use_denoising = False
scene.cycles.samples = 128
scene.cycles.use_adaptive_sampling = False
scene.cycles.seed = 17
bpy.context.view_layer.update()

# ---- added for rendering (the .blend has no active camera and no usable light): camera, sun
cam_auto = bpy.data.cameras.new('AutoCamera')
cam_auto.lens = 50.0
cam_auto.sensor_width = 36.0
cam_auto.clip_end = 1000.0
ob_auto_camera = bpy.data.objects.new('AutoCamera', cam_auto)
scene.collection.objects.link(ob_auto_camera)
ob_auto_camera.location = (0.952707, -0.912248, 0.680666)
ob_auto_camera.rotation_euler = (1.09748, -7.21219e-08, 0.694738)
scene.camera = ob_auto_camera
light_auto_sun = bpy.data.lights.new('AutoSun', 'SUN')
light_auto_sun.energy = 3.0
light_auto_sun.angle = 0.0523599
ob_auto_sun = bpy.data.objects.new('AutoSun', light_auto_sun)
scene.collection.objects.link(ob_auto_sun)
ob_auto_sun.rotation_euler = (0.872665, 0.174533, 0.523599)
bpy.context.view_layer.update()
